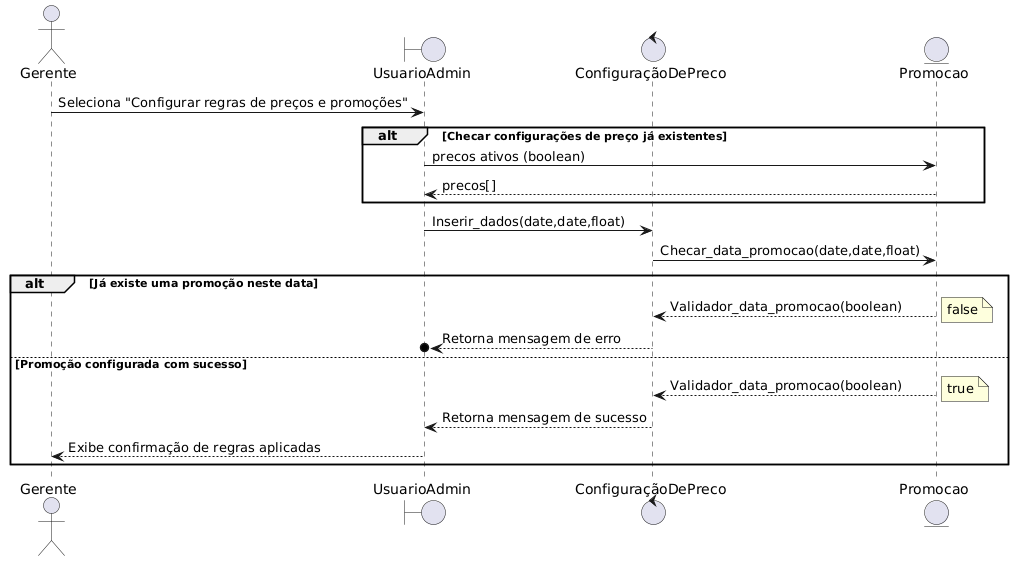

The diagram above was rendered by PlantUML. Its source (embedded in the PNG):
@startuml
actor Gerente
boundary "UsuarioAdmin" as UsuarioAdmin
control "ConfiguraçãoDePreco" as ConfiguracaoDePreco
entity "Promocao" as Promocao

Gerente -> UsuarioAdmin : Seleciona "Configurar regras de preços e promoções"
alt Checar configurações de preço já existentes
UsuarioAdmin -> Promocao : precos ativos (boolean)
Promocao --> UsuarioAdmin : precos[]
end

UsuarioAdmin -> ConfiguracaoDePreco : Inserir_dados(date,date,float)
ConfiguracaoDePreco -> Promocao : Checar_data_promocao(date,date,float)

alt Já existe uma promoção neste data

     Promocao --> ConfiguracaoDePreco : Validador_data_promocao(boolean)
     note right : false
     ConfiguracaoDePreco -->o UsuarioAdmin : Retorna mensagem de erro

else Promoção configurada com sucesso

     Promocao --> ConfiguracaoDePreco : Validador_data_promocao(boolean)
     note right : true
     ConfiguracaoDePreco --> UsuarioAdmin : Retorna mensagem de sucesso
     UsuarioAdmin --> Gerente : Exibe confirmação de regras aplicadas

end
@enduml